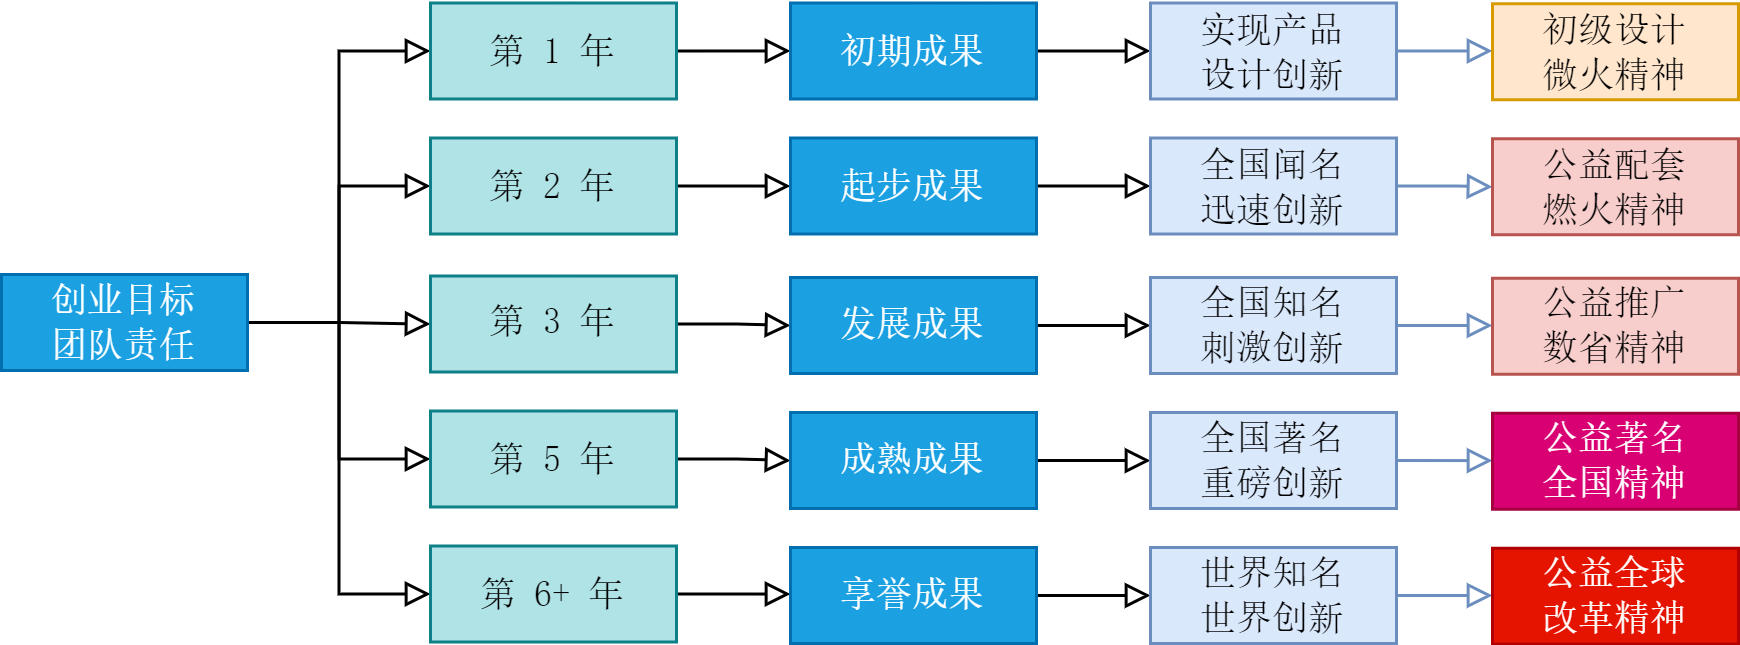

The diagram above was exported from draw.io. Its source (the exported page's mxGraphModel, read from the mxfile embedded in the PNG):
<mxGraphModel dx="842" dy="568" grid="0" gridSize="10" guides="1" tooltips="1" connect="1" arrows="1" fold="1" page="1" pageScale="1" pageWidth="827" pageHeight="1169" math="0" shadow="0">
  <root>
    <mxCell id="0" />
    <mxCell id="1" parent="0" />
    <mxCell id="hUEuAPypLR5lxXI2SMhG-169" style="edgeStyle=orthogonalEdgeStyle;shape=connector;rounded=0;orthogonalLoop=1;jettySize=auto;html=1;exitX=1;exitY=0.5;exitDx=0;exitDy=0;entryX=0;entryY=0.5;entryDx=0;entryDy=0;strokeColor=default;align=center;verticalAlign=middle;fontFamily=Helvetica;fontSize=11;fontColor=default;labelBackgroundColor=default;endArrow=block;endFill=0;" edge="1" parent="1" source="hUEuAPypLR5lxXI2SMhG-1" target="hUEuAPypLR5lxXI2SMhG-163">
      <mxGeometry relative="1" as="geometry" />
    </mxCell>
    <mxCell id="hUEuAPypLR5lxXI2SMhG-172" style="edgeStyle=orthogonalEdgeStyle;shape=connector;rounded=0;orthogonalLoop=1;jettySize=auto;html=1;exitX=1;exitY=0.5;exitDx=0;exitDy=0;entryX=0;entryY=0.5;entryDx=0;entryDy=0;strokeColor=default;align=center;verticalAlign=middle;fontFamily=Helvetica;fontSize=11;fontColor=default;labelBackgroundColor=default;endArrow=block;endFill=0;" edge="1" parent="1" source="hUEuAPypLR5lxXI2SMhG-1" target="hUEuAPypLR5lxXI2SMhG-168">
      <mxGeometry relative="1" as="geometry" />
    </mxCell>
    <mxCell id="hUEuAPypLR5lxXI2SMhG-173" style="edgeStyle=orthogonalEdgeStyle;shape=connector;rounded=0;orthogonalLoop=1;jettySize=auto;html=1;exitX=1;exitY=0.5;exitDx=0;exitDy=0;entryX=0;entryY=0.5;entryDx=0;entryDy=0;strokeColor=default;align=center;verticalAlign=middle;fontFamily=Helvetica;fontSize=11;fontColor=default;labelBackgroundColor=default;endArrow=block;endFill=0;" edge="1" parent="1" source="hUEuAPypLR5lxXI2SMhG-1" target="hUEuAPypLR5lxXI2SMhG-165">
      <mxGeometry relative="1" as="geometry" />
    </mxCell>
    <mxCell id="hUEuAPypLR5lxXI2SMhG-174" style="edgeStyle=orthogonalEdgeStyle;shape=connector;rounded=0;orthogonalLoop=1;jettySize=auto;html=1;exitX=1;exitY=0.5;exitDx=0;exitDy=0;entryX=0;entryY=0.5;entryDx=0;entryDy=0;strokeColor=default;align=center;verticalAlign=middle;fontFamily=Helvetica;fontSize=11;fontColor=default;labelBackgroundColor=default;endArrow=block;endFill=0;" edge="1" parent="1" source="hUEuAPypLR5lxXI2SMhG-1" target="hUEuAPypLR5lxXI2SMhG-166">
      <mxGeometry relative="1" as="geometry" />
    </mxCell>
    <mxCell id="hUEuAPypLR5lxXI2SMhG-175" style="edgeStyle=orthogonalEdgeStyle;shape=connector;rounded=0;orthogonalLoop=1;jettySize=auto;html=1;exitX=1;exitY=0.5;exitDx=0;exitDy=0;entryX=0;entryY=0.5;entryDx=0;entryDy=0;strokeColor=default;align=center;verticalAlign=middle;fontFamily=Helvetica;fontSize=11;fontColor=default;labelBackgroundColor=default;endArrow=block;endFill=0;" edge="1" parent="1" source="hUEuAPypLR5lxXI2SMhG-1" target="hUEuAPypLR5lxXI2SMhG-167">
      <mxGeometry relative="1" as="geometry" />
    </mxCell>
    <mxCell id="hUEuAPypLR5lxXI2SMhG-1" value="创业目标&lt;div&gt;团队责任&lt;/div&gt;" style="rounded=0;whiteSpace=wrap;html=1;fillColor=#1ba1e2;strokeColor=#006EAF;fontFamily=宋体;fontColor=#ffffff;" vertex="1" parent="1">
      <mxGeometry x="19" y="125" width="82" height="32" as="geometry" />
    </mxCell>
    <mxCell id="hUEuAPypLR5lxXI2SMhG-183" style="edgeStyle=orthogonalEdgeStyle;shape=connector;rounded=0;orthogonalLoop=1;jettySize=auto;html=1;exitX=1;exitY=0.5;exitDx=0;exitDy=0;strokeColor=default;align=center;verticalAlign=middle;fontFamily=Helvetica;fontSize=11;fontColor=default;labelBackgroundColor=default;endArrow=block;endFill=0;" edge="1" parent="1" source="hUEuAPypLR5lxXI2SMhG-163" target="hUEuAPypLR5lxXI2SMhG-182">
      <mxGeometry relative="1" as="geometry" />
    </mxCell>
    <mxCell id="hUEuAPypLR5lxXI2SMhG-163" value="第 3 年" style="rounded=0;whiteSpace=wrap;html=1;fillColor=#b0e3e6;strokeColor=#0e8088;fontFamily=宋体;" vertex="1" parent="1">
      <mxGeometry x="162" y="125.5" width="82" height="32" as="geometry" />
    </mxCell>
    <mxCell id="hUEuAPypLR5lxXI2SMhG-180" style="edgeStyle=orthogonalEdgeStyle;shape=connector;rounded=0;orthogonalLoop=1;jettySize=auto;html=1;exitX=1;exitY=0.5;exitDx=0;exitDy=0;strokeColor=default;align=center;verticalAlign=middle;fontFamily=Helvetica;fontSize=11;fontColor=default;labelBackgroundColor=default;endArrow=block;endFill=0;" edge="1" parent="1" source="hUEuAPypLR5lxXI2SMhG-165">
      <mxGeometry relative="1" as="geometry">
        <mxPoint x="282" y="96" as="targetPoint" />
      </mxGeometry>
    </mxCell>
    <mxCell id="hUEuAPypLR5lxXI2SMhG-165" value="第 2 年" style="rounded=0;whiteSpace=wrap;html=1;fillColor=#b0e3e6;strokeColor=#0e8088;fontFamily=宋体;" vertex="1" parent="1">
      <mxGeometry x="162" y="79.5" width="82" height="32" as="geometry" />
    </mxCell>
    <mxCell id="hUEuAPypLR5lxXI2SMhG-185" style="edgeStyle=orthogonalEdgeStyle;shape=connector;rounded=0;orthogonalLoop=1;jettySize=auto;html=1;exitX=1;exitY=0.5;exitDx=0;exitDy=0;strokeColor=default;align=center;verticalAlign=middle;fontFamily=Helvetica;fontSize=11;fontColor=default;labelBackgroundColor=default;endArrow=block;endFill=0;" edge="1" parent="1" source="hUEuAPypLR5lxXI2SMhG-166" target="hUEuAPypLR5lxXI2SMhG-184">
      <mxGeometry relative="1" as="geometry" />
    </mxCell>
    <mxCell id="hUEuAPypLR5lxXI2SMhG-166" value="第 5 年" style="rounded=0;whiteSpace=wrap;html=1;fillColor=#b0e3e6;strokeColor=#0e8088;fontFamily=宋体;" vertex="1" parent="1">
      <mxGeometry x="162" y="170.5" width="82" height="32" as="geometry" />
    </mxCell>
    <mxCell id="hUEuAPypLR5lxXI2SMhG-188" style="edgeStyle=orthogonalEdgeStyle;shape=connector;rounded=0;orthogonalLoop=1;jettySize=auto;html=1;exitX=1;exitY=0.5;exitDx=0;exitDy=0;entryX=0;entryY=0.5;entryDx=0;entryDy=0;strokeColor=default;align=center;verticalAlign=middle;fontFamily=Helvetica;fontSize=11;fontColor=default;labelBackgroundColor=default;endArrow=block;endFill=0;" edge="1" parent="1" source="hUEuAPypLR5lxXI2SMhG-167" target="hUEuAPypLR5lxXI2SMhG-187">
      <mxGeometry relative="1" as="geometry" />
    </mxCell>
    <mxCell id="hUEuAPypLR5lxXI2SMhG-167" value="第 6+ 年" style="rounded=0;whiteSpace=wrap;html=1;fillColor=#b0e3e6;strokeColor=#0e8088;fontFamily=宋体;" vertex="1" parent="1">
      <mxGeometry x="162" y="215.5" width="82" height="32" as="geometry" />
    </mxCell>
    <mxCell id="hUEuAPypLR5lxXI2SMhG-177" style="edgeStyle=orthogonalEdgeStyle;shape=connector;rounded=0;orthogonalLoop=1;jettySize=auto;html=1;exitX=1;exitY=0.5;exitDx=0;exitDy=0;strokeColor=default;align=center;verticalAlign=middle;fontFamily=Helvetica;fontSize=11;fontColor=default;labelBackgroundColor=default;endArrow=block;endFill=0;" edge="1" parent="1" source="hUEuAPypLR5lxXI2SMhG-168">
      <mxGeometry relative="1" as="geometry">
        <mxPoint x="282" y="51.028571428571354" as="targetPoint" />
      </mxGeometry>
    </mxCell>
    <mxCell id="hUEuAPypLR5lxXI2SMhG-168" value="第 1 年" style="rounded=0;whiteSpace=wrap;html=1;fillColor=#b0e3e6;strokeColor=#0e8088;fontFamily=宋体;" vertex="1" parent="1">
      <mxGeometry x="162" y="34.5" width="82" height="32" as="geometry" />
    </mxCell>
    <mxCell id="hUEuAPypLR5lxXI2SMhG-221" style="edgeStyle=orthogonalEdgeStyle;shape=connector;rounded=0;orthogonalLoop=1;jettySize=auto;html=1;exitX=1;exitY=0.5;exitDx=0;exitDy=0;strokeColor=default;align=center;verticalAlign=middle;fontFamily=Helvetica;fontSize=11;fontColor=default;labelBackgroundColor=default;endArrow=block;endFill=0;" edge="1" parent="1" source="hUEuAPypLR5lxXI2SMhG-182" target="hUEuAPypLR5lxXI2SMhG-220">
      <mxGeometry relative="1" as="geometry" />
    </mxCell>
    <mxCell id="hUEuAPypLR5lxXI2SMhG-182" value="发展成果" style="rounded=0;whiteSpace=wrap;html=1;fillColor=#1ba1e2;strokeColor=#006EAF;fontFamily=宋体;fontColor=#ffffff;" vertex="1" parent="1">
      <mxGeometry x="282" y="126" width="82" height="32" as="geometry" />
    </mxCell>
    <mxCell id="hUEuAPypLR5lxXI2SMhG-228" style="edgeStyle=orthogonalEdgeStyle;shape=connector;rounded=0;orthogonalLoop=1;jettySize=auto;html=1;exitX=1;exitY=0.5;exitDx=0;exitDy=0;strokeColor=default;align=center;verticalAlign=middle;fontFamily=Helvetica;fontSize=11;fontColor=default;labelBackgroundColor=default;endArrow=block;endFill=0;" edge="1" parent="1" source="hUEuAPypLR5lxXI2SMhG-184" target="hUEuAPypLR5lxXI2SMhG-225">
      <mxGeometry relative="1" as="geometry" />
    </mxCell>
    <mxCell id="hUEuAPypLR5lxXI2SMhG-184" value="成熟成果" style="rounded=0;whiteSpace=wrap;html=1;fillColor=#1ba1e2;strokeColor=#006EAF;fontFamily=宋体;fontColor=#ffffff;" vertex="1" parent="1">
      <mxGeometry x="282" y="171" width="82" height="32" as="geometry" />
    </mxCell>
    <mxCell id="hUEuAPypLR5lxXI2SMhG-244" style="edgeStyle=orthogonalEdgeStyle;shape=connector;rounded=0;orthogonalLoop=1;jettySize=auto;html=1;exitX=1;exitY=0.5;exitDx=0;exitDy=0;entryX=0;entryY=0.5;entryDx=0;entryDy=0;strokeColor=default;align=center;verticalAlign=middle;fontFamily=Helvetica;fontSize=11;fontColor=default;labelBackgroundColor=default;endArrow=block;endFill=0;" edge="1" parent="1" source="hUEuAPypLR5lxXI2SMhG-187" target="hUEuAPypLR5lxXI2SMhG-242">
      <mxGeometry relative="1" as="geometry" />
    </mxCell>
    <mxCell id="hUEuAPypLR5lxXI2SMhG-187" value="享誉成果" style="rounded=0;whiteSpace=wrap;html=1;fillColor=#1ba1e2;strokeColor=#006EAF;fontFamily=宋体;fontColor=#ffffff;" vertex="1" parent="1">
      <mxGeometry x="282" y="216" width="82" height="32" as="geometry" />
    </mxCell>
    <mxCell id="hUEuAPypLR5lxXI2SMhG-213" style="edgeStyle=orthogonalEdgeStyle;shape=connector;rounded=0;orthogonalLoop=1;jettySize=auto;html=1;exitX=1;exitY=0.5;exitDx=0;exitDy=0;strokeColor=default;align=center;verticalAlign=middle;fontFamily=Helvetica;fontSize=11;fontColor=default;labelBackgroundColor=default;endArrow=block;endFill=0;" edge="1" parent="1" source="hUEuAPypLR5lxXI2SMhG-210" target="hUEuAPypLR5lxXI2SMhG-212">
      <mxGeometry relative="1" as="geometry" />
    </mxCell>
    <mxCell id="hUEuAPypLR5lxXI2SMhG-210" value="初期成果" style="rounded=0;whiteSpace=wrap;html=1;fillColor=#1ba1e2;strokeColor=#006EAF;fontFamily=宋体;fontColor=#ffffff;" vertex="1" parent="1">
      <mxGeometry x="282" y="34.5" width="82" height="32" as="geometry" />
    </mxCell>
    <mxCell id="hUEuAPypLR5lxXI2SMhG-217" style="edgeStyle=orthogonalEdgeStyle;shape=connector;rounded=0;orthogonalLoop=1;jettySize=auto;html=1;exitX=1;exitY=0.5;exitDx=0;exitDy=0;entryX=0;entryY=0.5;entryDx=0;entryDy=0;strokeColor=default;align=center;verticalAlign=middle;fontFamily=Helvetica;fontSize=11;fontColor=default;labelBackgroundColor=default;endArrow=block;endFill=0;" edge="1" parent="1" source="hUEuAPypLR5lxXI2SMhG-211" target="hUEuAPypLR5lxXI2SMhG-216">
      <mxGeometry relative="1" as="geometry" />
    </mxCell>
    <mxCell id="hUEuAPypLR5lxXI2SMhG-211" value="起步成果" style="rounded=0;whiteSpace=wrap;html=1;fillColor=#1ba1e2;strokeColor=#006EAF;fontFamily=宋体;fontColor=#ffffff;" vertex="1" parent="1">
      <mxGeometry x="282" y="79.5" width="82" height="32" as="geometry" />
    </mxCell>
    <mxCell id="hUEuAPypLR5lxXI2SMhG-215" style="edgeStyle=orthogonalEdgeStyle;shape=connector;rounded=0;orthogonalLoop=1;jettySize=auto;html=1;exitX=1;exitY=0.5;exitDx=0;exitDy=0;entryX=0;entryY=0.5;entryDx=0;entryDy=0;strokeColor=#6c8ebf;align=center;verticalAlign=middle;fontFamily=Helvetica;fontSize=11;fontColor=default;labelBackgroundColor=default;endArrow=block;endFill=0;fillColor=#dae8fc;" edge="1" parent="1" source="hUEuAPypLR5lxXI2SMhG-212" target="hUEuAPypLR5lxXI2SMhG-214">
      <mxGeometry relative="1" as="geometry" />
    </mxCell>
    <mxCell id="hUEuAPypLR5lxXI2SMhG-212" value="实现产品&lt;div&gt;设计创新&lt;/div&gt;" style="rounded=0;whiteSpace=wrap;html=1;fillColor=#dae8fc;strokeColor=#6c8ebf;fontFamily=宋体;" vertex="1" parent="1">
      <mxGeometry x="402" y="34.5" width="82" height="32" as="geometry" />
    </mxCell>
    <mxCell id="hUEuAPypLR5lxXI2SMhG-214" value="初级设计&lt;div&gt;微火精神&lt;br&gt;&lt;/div&gt;" style="rounded=0;whiteSpace=wrap;html=1;fillColor=#ffe6cc;strokeColor=#d79b00;fontFamily=宋体;" vertex="1" parent="1">
      <mxGeometry x="516" y="34.75" width="82" height="32" as="geometry" />
    </mxCell>
    <mxCell id="hUEuAPypLR5lxXI2SMhG-219" style="edgeStyle=orthogonalEdgeStyle;shape=connector;rounded=0;orthogonalLoop=1;jettySize=auto;html=1;exitX=1;exitY=0.5;exitDx=0;exitDy=0;strokeColor=#6c8ebf;align=center;verticalAlign=middle;fontFamily=Helvetica;fontSize=11;fontColor=default;labelBackgroundColor=default;endArrow=block;endFill=0;fillColor=#dae8fc;" edge="1" parent="1" source="hUEuAPypLR5lxXI2SMhG-216" target="hUEuAPypLR5lxXI2SMhG-218">
      <mxGeometry relative="1" as="geometry" />
    </mxCell>
    <mxCell id="hUEuAPypLR5lxXI2SMhG-216" value="&lt;div&gt;全国闻名&lt;/div&gt;&lt;div&gt;迅速创新&lt;/div&gt;" style="rounded=0;whiteSpace=wrap;html=1;fillColor=#dae8fc;strokeColor=#6c8ebf;fontFamily=宋体;" vertex="1" parent="1">
      <mxGeometry x="402" y="79.5" width="82" height="32" as="geometry" />
    </mxCell>
    <mxCell id="hUEuAPypLR5lxXI2SMhG-218" value="公益配套&lt;div&gt;燃火精神&lt;/div&gt;" style="rounded=0;whiteSpace=wrap;html=1;fillColor=#f8cecc;strokeColor=#b85450;fontFamily=宋体;" vertex="1" parent="1">
      <mxGeometry x="516" y="79.75" width="82" height="32" as="geometry" />
    </mxCell>
    <mxCell id="hUEuAPypLR5lxXI2SMhG-223" style="edgeStyle=orthogonalEdgeStyle;shape=connector;rounded=0;orthogonalLoop=1;jettySize=auto;html=1;exitX=1;exitY=0.5;exitDx=0;exitDy=0;entryX=0;entryY=0.5;entryDx=0;entryDy=0;strokeColor=#6c8ebf;align=center;verticalAlign=middle;fontFamily=Helvetica;fontSize=11;fontColor=default;labelBackgroundColor=default;endArrow=block;endFill=0;fillColor=#dae8fc;" edge="1" parent="1" source="hUEuAPypLR5lxXI2SMhG-220" target="hUEuAPypLR5lxXI2SMhG-222">
      <mxGeometry relative="1" as="geometry" />
    </mxCell>
    <mxCell id="hUEuAPypLR5lxXI2SMhG-220" value="&lt;div&gt;全国知名&lt;/div&gt;&lt;div&gt;刺激创新&lt;/div&gt;" style="rounded=0;whiteSpace=wrap;html=1;fillColor=#dae8fc;strokeColor=#6c8ebf;fontFamily=宋体;" vertex="1" parent="1">
      <mxGeometry x="402" y="126" width="82" height="32" as="geometry" />
    </mxCell>
    <mxCell id="hUEuAPypLR5lxXI2SMhG-222" value="公益推广&lt;div&gt;数省精神&lt;/div&gt;" style="rounded=0;whiteSpace=wrap;html=1;fillColor=#f8cecc;strokeColor=#b85450;fontFamily=宋体;" vertex="1" parent="1">
      <mxGeometry x="516" y="126.25" width="82" height="32" as="geometry" />
    </mxCell>
    <mxCell id="hUEuAPypLR5lxXI2SMhG-224" style="edgeStyle=orthogonalEdgeStyle;shape=connector;rounded=0;orthogonalLoop=1;jettySize=auto;html=1;exitX=1;exitY=0.5;exitDx=0;exitDy=0;entryX=0;entryY=0.5;entryDx=0;entryDy=0;strokeColor=#6c8ebf;align=center;verticalAlign=middle;fontFamily=Helvetica;fontSize=11;fontColor=default;labelBackgroundColor=default;endArrow=block;endFill=0;fillColor=#dae8fc;" edge="1" parent="1" source="hUEuAPypLR5lxXI2SMhG-225" target="hUEuAPypLR5lxXI2SMhG-226">
      <mxGeometry relative="1" as="geometry" />
    </mxCell>
    <mxCell id="hUEuAPypLR5lxXI2SMhG-225" value="全国著名&lt;div&gt;重磅创新&lt;/div&gt;" style="rounded=0;whiteSpace=wrap;html=1;fillColor=#dae8fc;strokeColor=#6c8ebf;fontFamily=宋体;" vertex="1" parent="1">
      <mxGeometry x="402" y="171" width="82" height="32" as="geometry" />
    </mxCell>
    <mxCell id="hUEuAPypLR5lxXI2SMhG-226" value="公益著名&lt;div&gt;全国精神&lt;/div&gt;" style="rounded=0;whiteSpace=wrap;html=1;fillColor=#d80073;strokeColor=#A50040;fontFamily=宋体;fontColor=#ffffff;" vertex="1" parent="1">
      <mxGeometry x="516" y="171.25" width="82" height="32" as="geometry" />
    </mxCell>
    <mxCell id="hUEuAPypLR5lxXI2SMhG-241" style="edgeStyle=orthogonalEdgeStyle;shape=connector;rounded=0;orthogonalLoop=1;jettySize=auto;html=1;exitX=1;exitY=0.5;exitDx=0;exitDy=0;entryX=0;entryY=0.5;entryDx=0;entryDy=0;strokeColor=#6c8ebf;align=center;verticalAlign=middle;fontFamily=Helvetica;fontSize=11;fontColor=default;labelBackgroundColor=default;endArrow=block;endFill=0;fillColor=#dae8fc;" edge="1" parent="1" source="hUEuAPypLR5lxXI2SMhG-242" target="hUEuAPypLR5lxXI2SMhG-243">
      <mxGeometry relative="1" as="geometry" />
    </mxCell>
    <mxCell id="hUEuAPypLR5lxXI2SMhG-242" value="世界知名&lt;div&gt;世界创新&lt;/div&gt;" style="rounded=0;whiteSpace=wrap;html=1;fillColor=#dae8fc;strokeColor=#6c8ebf;fontFamily=宋体;" vertex="1" parent="1">
      <mxGeometry x="402" y="216" width="82" height="32" as="geometry" />
    </mxCell>
    <mxCell id="hUEuAPypLR5lxXI2SMhG-243" value="公益全球&lt;div&gt;改革精神&lt;/div&gt;" style="rounded=0;whiteSpace=wrap;html=1;fillColor=#e51400;strokeColor=#B20000;fontFamily=宋体;fontColor=#ffffff;" vertex="1" parent="1">
      <mxGeometry x="516" y="216.25" width="82" height="32" as="geometry" />
    </mxCell>
  </root>
</mxGraphModel>